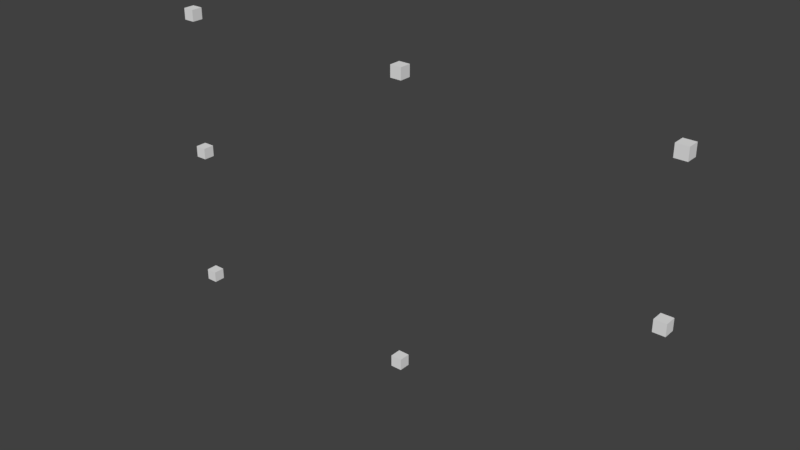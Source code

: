 # Source: Blender_to_Unity_Animator_Reference.blend  (saved by Blender 2.78.0; exported with 4.5.12 LTS)
import bpy
from mathutils import Matrix  # noqa: F401  (used for matrix-valued properties, if any)

bpy.ops.wm.read_factory_settings(use_empty=True)
scene = bpy.context.scene
scene.name = 'Scene'

# ---- collections
col_collection_1 = bpy.data.collections.new('Collection 1'); scene.collection.children.link(col_collection_1)

# ---- world
world_world = bpy.data.worlds.new('World'); scene.world = world_world
world_world.color = (0.05088, 0.05088, 0.05088)
world_world.use_sun_shadow = False
world_world.sun_shadow_jitter_overblur = 0.0
world_world.cycles.sampling_method = 'MANUAL'

# ---- meshes
me_cube_008 = bpy.data.meshes.new('Cube.008')
me_cube_008.from_pydata([(-1.0, -1.0, -1.0), (-1.0, -1.0, 1.0), (-1.0, 1.0, -1.0), (-1.0, 1.0, 1.0), (1.0, -1.0, -1.0), (1.0, -1.0, 1.0), (1.0, 1.0, -1.0), (1.0, 1.0, 1.0), (-1.0, -1.0, 49.0), (-1.0, -1.0, 51.0), (-1.0, 1.0, 49.0), (-1.0, 1.0, 51.0), (1.0, -1.0, 49.0), (1.0, -1.0, 51.0), (1.0, 1.0, 49.0), (1.0, 1.0, 51.0), (-91.0, -1.0, 49.0), (-91.0, -1.0, 51.0), (-91.0, 1.0, 49.0), (-91.0, 1.0, 51.0), (-89.0, -1.0, 49.0), (-89.0, -1.0, 51.0), (-89.0, 1.0, 49.0), (-89.0, 1.0, 51.0), (-91.0, -1.0, -1.0), (-91.0, -1.0, 1.0), (-91.0, 1.0, -1.0), (-91.0, 1.0, 1.0), (-89.0, -1.0, -1.0), (-89.0, -1.0, 1.0), (-89.0, 1.0, -1.0), (-89.0, 1.0, 1.0), (-46.0, -1.0, -1.0), (-46.0, -1.0, 1.0), (-46.0, 1.0, -1.0), (-46.0, 1.0, 1.0), (-44.0, -1.0, -1.0), (-44.0, -1.0, 1.0), (-44.0, 1.0, -1.0), (-44.0, 1.0, 1.0), (-46.0, -1.0, 49.0), (-46.0, -1.0, 51.0), (-46.0, 1.0, 49.0), (-46.0, 1.0, 51.0), (-44.0, -1.0, 49.0), (-44.0, -1.0, 51.0), (-44.0, 1.0, 49.0), (-44.0, 1.0, 51.0), (-1.0, -1.0, 24.0), (-1.0, -1.0, 26.0), (-1.0, 1.0, 24.0), (-1.0, 1.0, 26.0), (1.0, -1.0, 24.0), (1.0, -1.0, 26.0), (1.0, 1.0, 24.0), (1.0, 1.0, 26.0), (-91.0, -1.0, 24.0), (-91.0, -1.0, 26.0), (-91.0, 1.0, 24.0), (-91.0, 1.0, 26.0), (-89.0, -1.0, 24.0), (-89.0, -1.0, 26.0), (-89.0, 1.0, 24.0), (-89.0, 1.0, 26.0)], [], [(0, 1, 3, 2), (2, 3, 7, 6), (6, 7, 5, 4), (4, 5, 1, 0), (2, 6, 4, 0), (7, 3, 1, 5), (8, 9, 11, 10), (10, 11, 15, 14), (14, 15, 13, 12), (12, 13, 9, 8), (10, 14, 12, 8), (15, 11, 9, 13), (16, 17, 19, 18), (18, 19, 23, 22), (22, 23, 21, 20), (20, 21, 17, 16), (18, 22, 20, 16), (23, 19, 17, 21), (24, 25, 27, 26), (26, 27, 31, 30), (30, 31, 29, 28), (28, 29, 25, 24), (26, 30, 28, 24), (31, 27, 25, 29), (32, 33, 35, 34), (34, 35, 39, 38), (38, 39, 37, 36), (36, 37, 33, 32), (34, 38, 36, 32), (39, 35, 33, 37), (40, 41, 43, 42), (42, 43, 47, 46), (46, 47, 45, 44), (44, 45, 41, 40), (42, 46, 44, 40), (47, 43, 41, 45), (48, 49, 51, 50), (50, 51, 55, 54), (54, 55, 53, 52), (52, 53, 49, 48), (50, 54, 52, 48), (55, 51, 49, 53), (56, 57, 59, 58), (58, 59, 63, 62), (62, 63, 61, 60), (60, 61, 57, 56), (58, 62, 60, 56), (63, 59, 57, 61)])
me_cube_008.use_remesh_preserve_volume = False
me_cube_008.use_remesh_preserve_attributes = False
me_cube_008.use_mirror_vertex_groups = False
me_cube_008.update()

# ---- objects
ob_cube_007 = bpy.data.objects.new('Cube.007', me_cube_008)

# ---- transforms, parenting, visibility, modifiers, constraints
ob_cube_007.location = (45.0, 0.0, -25.0)
ob_cube_007.lineart.crease_threshold = 0.0

# ---- collection membership
col_collection_1.objects.link(ob_cube_007)

# ---- scene / render settings (as saved in the file)
scene.frame_start = 1; scene.frame_end = 250; scene.frame_set(1)
scene.render.engine = 'CYCLES'
scene.render.resolution_percentage = 50
scene.render.dither_intensity = 0.0
scene.cycles.use_denoising = False
scene.cycles.samples = 128
scene.cycles.sampling_pattern = 'TABULATED_SOBOL'
scene.cycles.light_sampling_threshold = 0.0
scene.cycles.use_adaptive_sampling = False
scene.cycles.use_light_tree = False
scene.cycles.blur_glossy = 0.0
scene.cycles.sample_clamp_indirect = 0.0
scene.view_settings.view_transform = 'Standard'
bpy.context.view_layer.update()

# ---- added for rendering (the .blend has no active camera and no usable light): camera, sun
cam_auto = bpy.data.cameras.new('AutoCamera')
cam_auto.lens = 50.0
cam_auto.sensor_width = 36.0
cam_auto.clip_end = 1716.28
ob_auto_camera = bpy.data.objects.new('AutoCamera', cam_auto)
scene.collection.objects.link(ob_auto_camera)
ob_auto_camera.location = (97.7941, -117.353, 78.2353)
ob_auto_camera.rotation_euler = (1.09748, -7.21219e-08, 0.694738)
scene.camera = ob_auto_camera
light_auto_sun = bpy.data.lights.new('AutoSun', 'SUN')
light_auto_sun.energy = 3.0
light_auto_sun.angle = 0.0523599
ob_auto_sun = bpy.data.objects.new('AutoSun', light_auto_sun)
scene.collection.objects.link(ob_auto_sun)
ob_auto_sun.rotation_euler = (0.872665, 0.174533, 0.523599)
bpy.context.view_layer.update()
